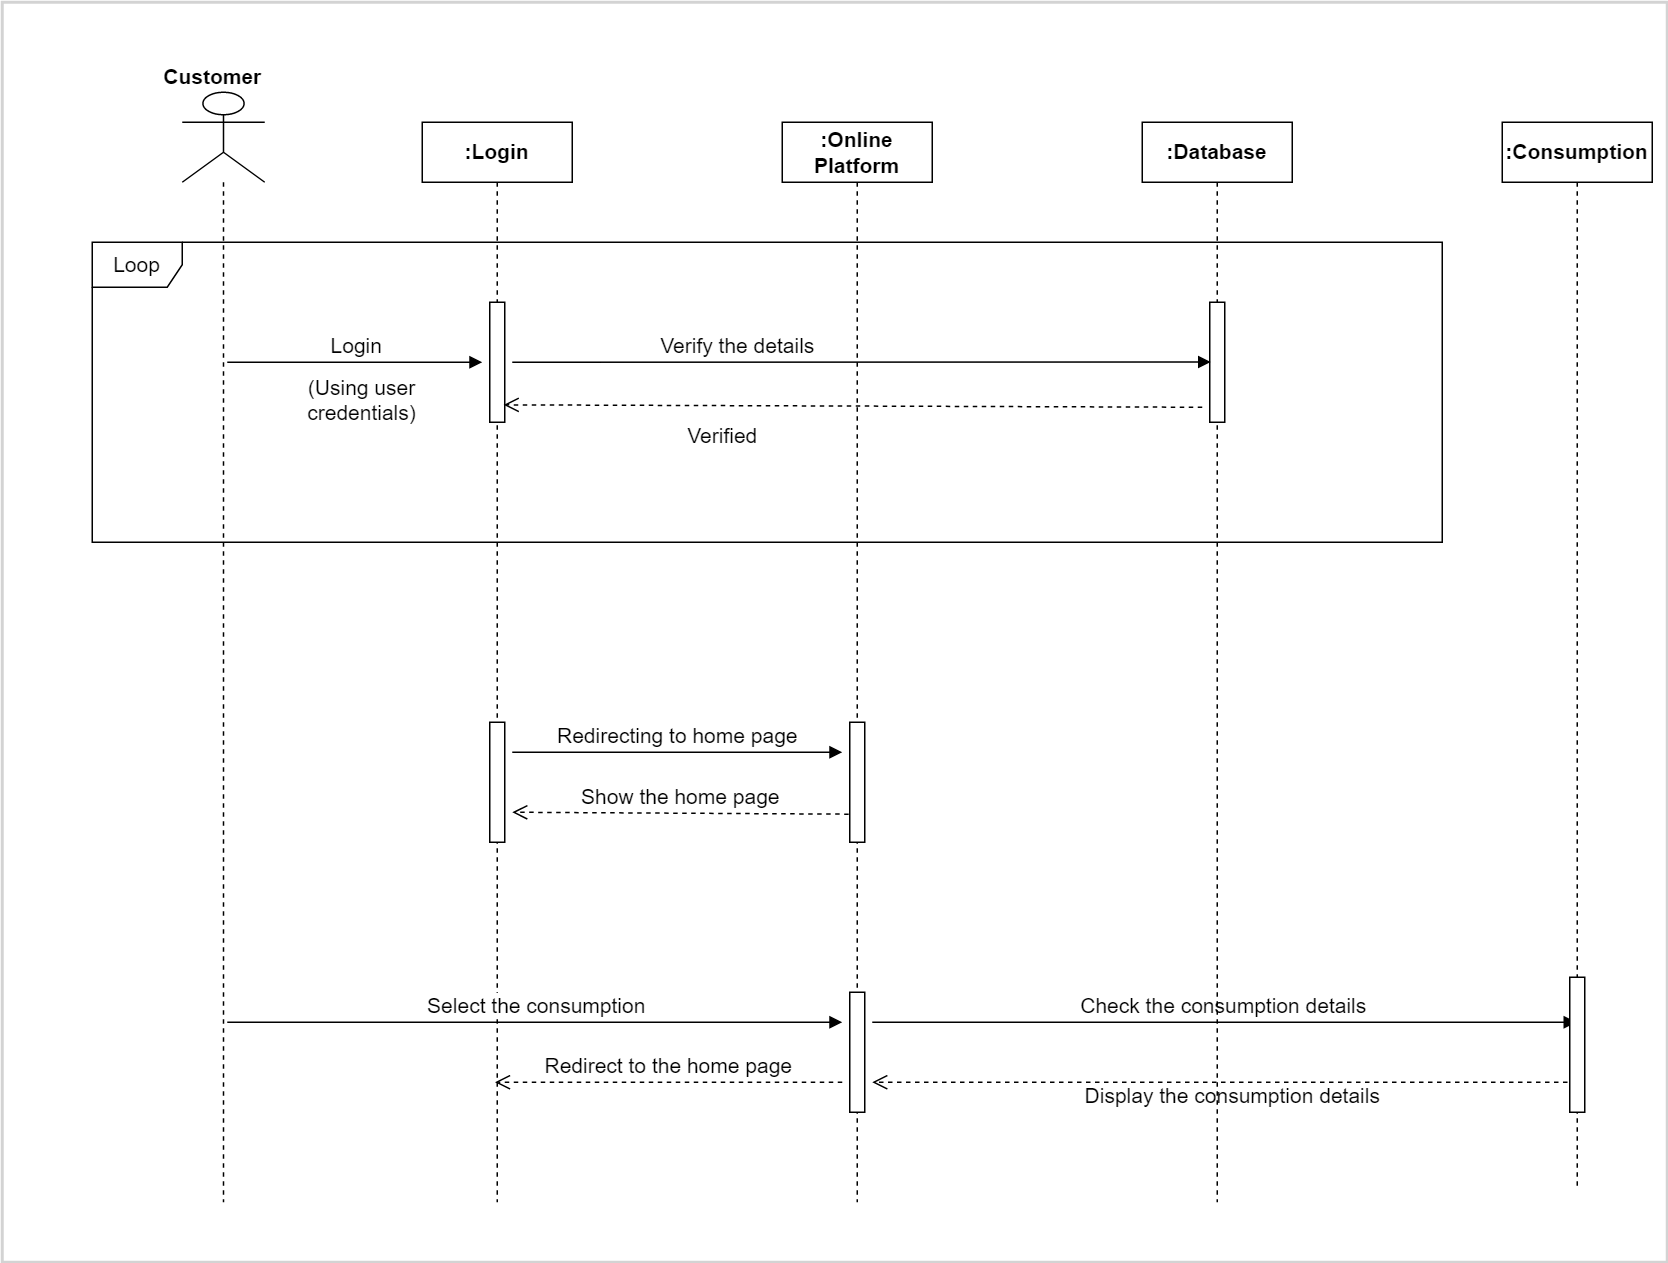

The diagram above was exported from draw.io. Its source (the exported page's mxGraphModel, read from the mxfile embedded in the PNG):
<mxGraphModel dx="1736" dy="2069" grid="1" gridSize="10" guides="1" tooltips="1" connect="1" arrows="1" fold="1" page="1" pageScale="1" pageWidth="827" pageHeight="1169" math="0" shadow="0">
  <root>
    <mxCell id="0" />
    <mxCell id="1" parent="0" />
    <mxCell id="lY8xlMwkxVcm_B0c-_Le-8" value="&lt;font style=&quot;font-size: 14px&quot;&gt;&lt;b&gt;:Login&lt;/b&gt;&lt;/font&gt;" style="shape=umlLifeline;perimeter=lifelinePerimeter;whiteSpace=wrap;html=1;container=1;collapsible=0;recursiveResize=0;outlineConnect=0;" vertex="1" parent="1">
      <mxGeometry x="360" y="80" width="100" height="720" as="geometry" />
    </mxCell>
    <mxCell id="lY8xlMwkxVcm_B0c-_Le-17" value="" style="html=1;points=[];perimeter=orthogonalPerimeter;fontSize=14;" vertex="1" parent="lY8xlMwkxVcm_B0c-_Le-8">
      <mxGeometry x="45" y="400" width="10" height="80" as="geometry" />
    </mxCell>
    <mxCell id="lY8xlMwkxVcm_B0c-_Le-29" value="Redirecting to home page" style="html=1;verticalAlign=bottom;endArrow=block;rounded=0;fontSize=14;" edge="1" parent="lY8xlMwkxVcm_B0c-_Le-8">
      <mxGeometry width="80" relative="1" as="geometry">
        <mxPoint x="60" y="420" as="sourcePoint" />
        <mxPoint x="280" y="420" as="targetPoint" />
        <mxPoint as="offset" />
      </mxGeometry>
    </mxCell>
    <mxCell id="lY8xlMwkxVcm_B0c-_Le-30" value="Show the home page" style="html=1;verticalAlign=bottom;endArrow=open;dashed=1;endSize=8;rounded=0;fontSize=14;exitX=-0.071;exitY=0.766;exitDx=0;exitDy=0;exitPerimeter=0;" edge="1" parent="lY8xlMwkxVcm_B0c-_Le-8" source="lY8xlMwkxVcm_B0c-_Le-18">
      <mxGeometry relative="1" as="geometry">
        <mxPoint x="140" y="460" as="sourcePoint" />
        <mxPoint x="60" y="460" as="targetPoint" />
      </mxGeometry>
    </mxCell>
    <mxCell id="lY8xlMwkxVcm_B0c-_Le-9" value="&lt;font style=&quot;font-size: 14px&quot;&gt;&lt;b&gt;:Online Platform&lt;/b&gt;&lt;/font&gt;" style="shape=umlLifeline;perimeter=lifelinePerimeter;whiteSpace=wrap;html=1;container=1;collapsible=0;recursiveResize=0;outlineConnect=0;" vertex="1" parent="1">
      <mxGeometry x="600" y="80" width="100" height="720" as="geometry" />
    </mxCell>
    <mxCell id="lY8xlMwkxVcm_B0c-_Le-18" value="" style="html=1;points=[];perimeter=orthogonalPerimeter;fontSize=14;" vertex="1" parent="lY8xlMwkxVcm_B0c-_Le-9">
      <mxGeometry x="45" y="400" width="10" height="80" as="geometry" />
    </mxCell>
    <mxCell id="lY8xlMwkxVcm_B0c-_Le-19" value="" style="html=1;points=[];perimeter=orthogonalPerimeter;fontSize=14;" vertex="1" parent="lY8xlMwkxVcm_B0c-_Le-9">
      <mxGeometry x="45" y="580" width="10" height="80" as="geometry" />
    </mxCell>
    <mxCell id="lY8xlMwkxVcm_B0c-_Le-33" value="Check the consumption details" style="html=1;verticalAlign=bottom;endArrow=block;rounded=0;fontSize=14;" edge="1" parent="lY8xlMwkxVcm_B0c-_Le-9" target="lY8xlMwkxVcm_B0c-_Le-11">
      <mxGeometry width="80" relative="1" as="geometry">
        <mxPoint x="60" y="600" as="sourcePoint" />
        <mxPoint x="140" y="600" as="targetPoint" />
      </mxGeometry>
    </mxCell>
    <mxCell id="lY8xlMwkxVcm_B0c-_Le-36" value="Display the consumption details" style="html=1;verticalAlign=bottom;endArrow=open;dashed=1;endSize=8;rounded=0;fontSize=14;" edge="1" parent="lY8xlMwkxVcm_B0c-_Le-9" source="lY8xlMwkxVcm_B0c-_Le-11">
      <mxGeometry x="-0.0224" y="20" relative="1" as="geometry">
        <mxPoint x="140" y="640" as="sourcePoint" />
        <mxPoint x="60" y="640" as="targetPoint" />
        <mxPoint as="offset" />
      </mxGeometry>
    </mxCell>
    <mxCell id="lY8xlMwkxVcm_B0c-_Le-10" value="&lt;font style=&quot;font-size: 14px&quot;&gt;&lt;b&gt;:Database&lt;/b&gt;&lt;/font&gt;" style="shape=umlLifeline;perimeter=lifelinePerimeter;whiteSpace=wrap;html=1;container=1;collapsible=0;recursiveResize=0;outlineConnect=0;" vertex="1" parent="1">
      <mxGeometry x="840" y="80" width="100" height="720" as="geometry" />
    </mxCell>
    <mxCell id="lY8xlMwkxVcm_B0c-_Le-11" value="&lt;font style=&quot;font-size: 14px&quot;&gt;&lt;b&gt;:Consumption&lt;/b&gt;&lt;/font&gt;" style="shape=umlLifeline;perimeter=lifelinePerimeter;whiteSpace=wrap;html=1;container=1;collapsible=0;recursiveResize=0;outlineConnect=0;" vertex="1" parent="1">
      <mxGeometry x="1080" y="80" width="100" height="710" as="geometry" />
    </mxCell>
    <mxCell id="lY8xlMwkxVcm_B0c-_Le-21" value="" style="html=1;points=[];perimeter=orthogonalPerimeter;fontSize=14;" vertex="1" parent="lY8xlMwkxVcm_B0c-_Le-11">
      <mxGeometry x="45" y="570" width="10" height="90" as="geometry" />
    </mxCell>
    <mxCell id="lY8xlMwkxVcm_B0c-_Le-12" value="" style="shape=umlLifeline;participant=umlActor;perimeter=lifelinePerimeter;whiteSpace=wrap;html=1;container=1;collapsible=0;recursiveResize=0;verticalAlign=top;spacingTop=36;outlineConnect=0;size=60;" vertex="1" parent="1">
      <mxGeometry x="200" y="60" width="55" height="740" as="geometry" />
    </mxCell>
    <mxCell id="lY8xlMwkxVcm_B0c-_Le-13" value="&lt;font style=&quot;font-size: 14px&quot;&gt;&lt;b&gt;Customer&lt;/b&gt;&lt;/font&gt;" style="text;html=1;align=center;verticalAlign=middle;resizable=0;points=[];autosize=1;strokeColor=none;fillColor=none;" vertex="1" parent="1">
      <mxGeometry x="180" y="40" width="80" height="20" as="geometry" />
    </mxCell>
    <mxCell id="lY8xlMwkxVcm_B0c-_Le-14" value="Loop" style="shape=umlFrame;whiteSpace=wrap;html=1;fontSize=14;" vertex="1" parent="1">
      <mxGeometry x="140" y="160" width="900" height="200" as="geometry" />
    </mxCell>
    <mxCell id="lY8xlMwkxVcm_B0c-_Le-15" value="" style="html=1;points=[];perimeter=orthogonalPerimeter;fontSize=14;" vertex="1" parent="1">
      <mxGeometry x="405" y="200" width="10" height="80" as="geometry" />
    </mxCell>
    <mxCell id="lY8xlMwkxVcm_B0c-_Le-16" value="" style="html=1;points=[];perimeter=orthogonalPerimeter;fontSize=14;" vertex="1" parent="1">
      <mxGeometry x="885" y="200" width="10" height="80" as="geometry" />
    </mxCell>
    <mxCell id="lY8xlMwkxVcm_B0c-_Le-23" value="Login" style="html=1;verticalAlign=bottom;endArrow=block;rounded=0;fontSize=14;" edge="1" parent="1">
      <mxGeometry width="80" relative="1" as="geometry">
        <mxPoint x="230" y="240" as="sourcePoint" />
        <mxPoint x="400" y="240" as="targetPoint" />
      </mxGeometry>
    </mxCell>
    <mxCell id="lY8xlMwkxVcm_B0c-_Le-24" value="(Using user credentials)" style="text;html=1;strokeColor=none;fillColor=none;align=center;verticalAlign=middle;whiteSpace=wrap;rounded=0;fontSize=14;" vertex="1" parent="1">
      <mxGeometry x="290" y="250" width="60" height="30" as="geometry" />
    </mxCell>
    <mxCell id="lY8xlMwkxVcm_B0c-_Le-26" value="Verify the details" style="html=1;verticalAlign=bottom;endArrow=block;rounded=0;fontSize=14;entryX=0.071;entryY=0.498;entryDx=0;entryDy=0;entryPerimeter=0;" edge="1" parent="1" target="lY8xlMwkxVcm_B0c-_Le-16">
      <mxGeometry x="-0.3558" width="80" relative="1" as="geometry">
        <mxPoint x="420" y="240" as="sourcePoint" />
        <mxPoint x="500" y="240" as="targetPoint" />
        <mxPoint as="offset" />
      </mxGeometry>
    </mxCell>
    <mxCell id="lY8xlMwkxVcm_B0c-_Le-28" value="Verified" style="html=1;verticalAlign=bottom;endArrow=open;dashed=1;endSize=8;rounded=0;fontSize=14;entryX=0.929;entryY=0.855;entryDx=0;entryDy=0;entryPerimeter=0;" edge="1" parent="1" target="lY8xlMwkxVcm_B0c-_Le-15">
      <mxGeometry x="0.3738" y="31" relative="1" as="geometry">
        <mxPoint x="880" y="270" as="sourcePoint" />
        <mxPoint x="800" y="270" as="targetPoint" />
        <mxPoint as="offset" />
      </mxGeometry>
    </mxCell>
    <mxCell id="lY8xlMwkxVcm_B0c-_Le-32" value="Select the consumption" style="html=1;verticalAlign=bottom;endArrow=block;rounded=0;fontSize=14;" edge="1" parent="1">
      <mxGeometry width="80" relative="1" as="geometry">
        <mxPoint x="230" y="680" as="sourcePoint" />
        <mxPoint x="640" y="680" as="targetPoint" />
      </mxGeometry>
    </mxCell>
    <mxCell id="lY8xlMwkxVcm_B0c-_Le-37" value="Redirect to the home page" style="html=1;verticalAlign=bottom;endArrow=open;dashed=1;endSize=8;rounded=0;fontSize=14;" edge="1" parent="1" target="lY8xlMwkxVcm_B0c-_Le-8">
      <mxGeometry relative="1" as="geometry">
        <mxPoint x="640" y="720" as="sourcePoint" />
        <mxPoint x="560" y="720" as="targetPoint" />
      </mxGeometry>
    </mxCell>
    <mxCell id="lY8xlMwkxVcm_B0c-_Le-38" value="" style="rounded=0;whiteSpace=wrap;html=1;fillColor=none;strokeColor=#d3d3d3;strokeWidth=2;fontSize=14;" vertex="1" parent="1">
      <mxGeometry x="80" width="1110" height="840" as="geometry" />
    </mxCell>
  </root>
</mxGraphModel>